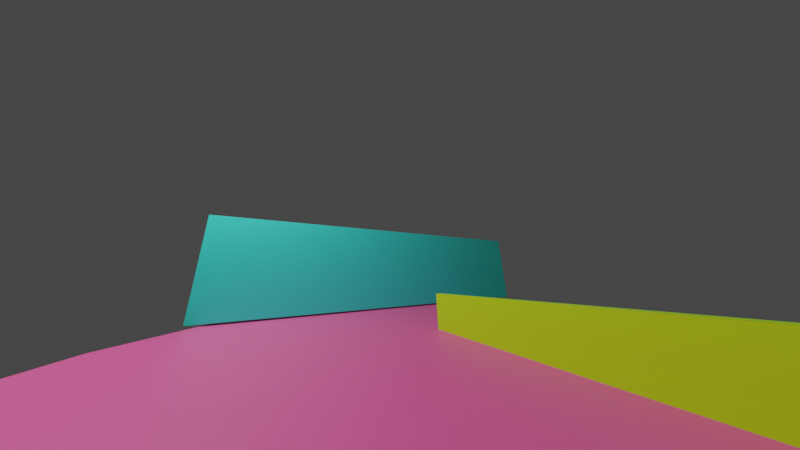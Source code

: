 # Source: map.blend  (saved by Blender 3.4.6; exported with 4.5.12 LTS)
import bpy
from mathutils import Matrix  # noqa: F401  (used for matrix-valued properties, if any)

bpy.ops.wm.read_factory_settings(use_empty=True)
scene = bpy.context.scene
scene.name = 'Scene'

# ---- collections
col_collection = bpy.data.collections.new('Collection'); scene.collection.children.link(col_collection)

# ---- images (referenced by path relative to the original .blend; pixels are not part of the script)
import os
ASSET_DIR = os.environ.get("B2B_ASSET_DIR", "")  # directory of the original .blend (textures are referenced by path, not embedded)
HERE = os.path.dirname(os.path.abspath(__file__))  # packed textures are extracted next to this script under _unpacked/

def load_image(name, relpath, width, height, colorspace="sRGB"):
    """Load a texture the original file referenced (path relative to the .blend, or extracted next to this script)."""
    p = next((c for c in (os.path.join(HERE, relpath), os.path.join(ASSET_DIR, relpath)) if relpath and os.path.exists(c)), "")
    if p:
        img = bpy.data.images.load(p, check_existing=True)
        img.name = name
    else:  # same state as the original file: an image datablock whose file is absent (Cycles renders it pink)
        img = bpy.data.images.new(name, width, height)
        img.source = "FILE"
        img.filepath = "//" + (relpath or name)
    img.colorspace_settings.name = colorspace
    return img
img_plane = load_image('plane', '_unpacked/plane.cd8a8b66.png', 1024, 1024, 'sRGB')
img_wall2 = load_image('wall2', '_unpacked/wall2.53474f41.png', 1024, 1024, 'sRGB')
img_wall1 = load_image('wall1', '_unpacked/wall1.419d09f0.png', 1024, 1024, 'sRGB')

# ---- materials (node trees are filled in below, after node groups)
mat_material_003 = bpy.data.materials.new('Material.003')
mat_material_003.use_transparent_shadow = False
mat_material_001 = bpy.data.materials.new('Material.001')
mat_material_001.use_transparent_shadow = False
mat_material_002 = bpy.data.materials.new('Material.002')
mat_material_002.use_transparent_shadow = False

# ---- material node trees
mat_material_003.use_nodes = True; mat_material_003.node_tree.nodes.clear()
_N = mat_material_003.node_tree.nodes; _L = mat_material_003.node_tree.links
n0 = _N.new('ShaderNodeBsdfPrincipled'); n0.name = 'Principled BSDF'; n0.location = (10, 300)
n0.distribution = 'GGX'
n0.subsurface_method = 'RANDOM_WALK_SKIN'
n0.inputs[3].default_value = 1.45
n0.inputs[27].default_value = (0.0, 0.0, 0.0, 1.0)
n0.inputs[28].default_value = 1.0
n1 = _N.new('ShaderNodeOutputMaterial'); n1.name = 'Material Output'; n1.location = (300, 300)
n2 = _N.new('ShaderNodeTexImage'); n2.name = 'Image Texture'; n2.location = (-280, 280)
n2.image = img_plane
_L.new(n0.outputs[0], n1.inputs[0])
_L.new(n2.outputs[0], n0.inputs[0])
n1.is_active_output = True
mat_material_001.use_nodes = True; mat_material_001.node_tree.nodes.clear()
_N = mat_material_001.node_tree.nodes; _L = mat_material_001.node_tree.links
n0 = _N.new('ShaderNodeBsdfPrincipled'); n0.name = 'Principled BSDF'; n0.location = (10, 300)
n0.distribution = 'GGX'
n0.subsurface_method = 'RANDOM_WALK_SKIN'
n0.inputs[3].default_value = 1.45
n0.inputs[27].default_value = (0.0, 0.0, 0.0, 1.0)
n0.inputs[28].default_value = 1.0
n1 = _N.new('ShaderNodeOutputMaterial'); n1.name = 'Material Output'; n1.location = (300, 300)
n2 = _N.new('ShaderNodeTexImage'); n2.name = 'Image Texture'; n2.location = (-280, 280)
n2.image = img_wall2
_L.new(n0.outputs[0], n1.inputs[0])
_L.new(n2.outputs[0], n0.inputs[0])
n1.is_active_output = True
mat_material_002.use_nodes = True; mat_material_002.node_tree.nodes.clear()
_N = mat_material_002.node_tree.nodes; _L = mat_material_002.node_tree.links
n0 = _N.new('ShaderNodeBsdfPrincipled'); n0.name = 'Principled BSDF'; n0.location = (10, 300)
n0.distribution = 'GGX'
n0.subsurface_method = 'RANDOM_WALK_SKIN'
n0.inputs[3].default_value = 1.45
n0.inputs[27].default_value = (0.0, 0.0, 0.0, 1.0)
n0.inputs[28].default_value = 1.0
n1 = _N.new('ShaderNodeOutputMaterial'); n1.name = 'Material Output'; n1.location = (300, 300)
n2 = _N.new('ShaderNodeTexImage'); n2.name = 'Image Texture'; n2.location = (-280, 280)
n2.image = img_wall1
_L.new(n0.outputs[0], n1.inputs[0])
_L.new(n2.outputs[0], n0.inputs[0])
n1.is_active_output = True

# ---- world
world_world = bpy.data.worlds.new('World'); scene.world = world_world
world_world.use_nodes = True; world_world.node_tree.nodes.clear()
_N = world_world.node_tree.nodes; _L = world_world.node_tree.links
n0 = _N.new('ShaderNodeOutputWorld'); n0.name = 'World Output'; n0.location = (300, 300)
n1 = _N.new('ShaderNodeBackground'); n1.name = 'Background'; n1.location = (10, 300)
n1.inputs[0].default_value = (0.05088, 0.05088, 0.05088, 1.0)
_L.new(n1.outputs[0], n0.inputs[0])
n0.is_active_output = True
world_world.color = (0.05088, 0.05088, 0.05088)
world_world.use_sun_shadow = False
world_world.sun_shadow_jitter_overblur = 0.0

# ---- cameras
cam_camera = bpy.data.cameras.new('Camera')
cam_camera.clip_end = 100.0
cam_camera.lens = 9.092
cam_camera.ortho_scale = 7.314

# ---- lights
light_light = bpy.data.lights.new('Light', 'POINT')
light_light.transmission_factor = 0.0
light_light.energy = 1000.0
light_light.shadow_soft_size = 0.1
light_light.shadow_maximum_resolution = 0.006
light_light.use_absolute_resolution = True

# ---- meshes
me_plane = bpy.data.meshes.new('Plane')
me_plane.from_pydata([(-5.253, -2.601, -2.101), (4.02, -2.601, -2.101), (-5.253, 8.163, -2.101), (4.02, 8.163, -2.101)], [], [(0, 1, 3, 2)])
_uv = me_plane.uv_layers.new(name='UVMap')
_uv.uv.foreach_set('vector', [0.0, 0.0, 1.0, 0.0, 1.0, 1.0, 0.0, 1.0])
me_plane.materials.append(mat_material_003)
me_plane.update()
me_cube_001 = bpy.data.meshes.new('Cube.001')
me_cube_001.from_pydata([(-6.303, 0.9469, -0.459), (-6.303, 0.9469, 1.541), (-6.303, 1.145, -0.459), (-6.303, 1.145, 1.541), (2.114, 0.9469, -0.459), (2.114, 0.9469, 1.541), (2.114, 1.145, -0.459), (2.114, 1.145, 1.541)], [], [(0, 1, 3, 2), (2, 3, 7, 6), (6, 7, 5, 4), (4, 5, 1, 0), (2, 6, 4, 0), (7, 3, 1, 5)])
_uv = me_cube_001.uv_layers.new(name='UVMap')
_uv.uv.foreach_set('vector', [0.375, 0.0, 0.625, 0.0, 0.625, 0.25, 0.375, 0.25, 0.375, 0.25, 0.625, 0.25, 0.625, 0.5, 0.375, 0.5, 0.375, 0.5, 0.625, 0.5, 0.625, 0.75, 0.375, 0.75, 0.375, 0.75, 0.625, 0.75, 0.625, 1.0, 0.375, 1.0, 0.125, 0.5, 0.375, 0.5, 0.375, 0.75, 0.125, 0.75, 0.625, 0.5, 0.875, 0.5, 0.875, 0.75, 0.625, 0.75])
me_cube_001.materials.append(mat_material_001)
me_cube_001.update()
me_cube_003 = bpy.data.meshes.new('Cube.003')
me_cube_003.from_pydata([(-1.0, -1.0, -1.0), (-1.0, -1.0, 1.0), (-1.0, 1.0, -1.0), (-1.0, 1.0, 1.0), (1.0, -1.0, -1.0), (1.0, -1.0, 1.0), (1.0, 1.0, -1.0), (1.0, 1.0, 1.0)], [], [(0, 1, 3, 2), (2, 3, 7, 6), (6, 7, 5, 4), (4, 5, 1, 0), (2, 6, 4, 0), (7, 3, 1, 5)])
_uv = me_cube_003.uv_layers.new(name='UVMap')
_uv.uv.foreach_set('vector', [0.375, 0.0, 0.625, 0.0, 0.625, 0.25, 0.375, 0.25, 0.375, 0.25, 0.625, 0.25, 0.625, 0.5, 0.375, 0.5, 0.375, 0.5, 0.625, 0.5, 0.625, 0.75, 0.375, 0.75, 0.375, 0.75, 0.625, 0.75, 0.625, 1.0, 0.375, 1.0, 0.125, 0.5, 0.375, 0.5, 0.375, 0.75, 0.125, 0.75, 0.625, 0.5, 0.875, 0.5, 0.875, 0.75, 0.625, 0.75])
me_cube_003.materials.append(mat_material_002)
me_cube_003.update()

# ---- objects
ob_light = bpy.data.objects.new('Light', light_light)
ob_camera = bpy.data.objects.new('Camera', cam_camera)
ob_plane = bpy.data.objects.new('Plane', me_plane)
ob_stena1 = bpy.data.objects.new('stena1', me_cube_001)
ob_stena2 = bpy.data.objects.new('stena2', me_cube_003)

# ---- transforms, parenting, visibility, modifiers, constraints
ob_light.location = (4.076, 1.005, 5.904)
ob_light.rotation_euler = (0.6503, 0.05522, 1.866)
ob_light.lock_rotations_4d = False
ob_light.empty_display_type = 'ARROWS'
ob_light.color = (0.0, 0.0, 0.0, 0.0)
ob_light.lineart.crease_threshold = 0.0
ob_camera.location = (2.041, 4.334, 0.7214)
ob_camera.rotation_euler = (-20.16, -3.164, -6.753)
ob_camera.lock_rotations_4d = False
ob_camera.empty_display_type = 'ARROWS'
ob_camera.color = (0.0, 0.0, 0.0, 0.0)
ob_camera.display_type = 'WIRE'
ob_camera.lineart.crease_threshold = 0.0
ob_plane.location = (0.7045, -0.3897, 2.089)
_m = ob_plane.modifiers.new('Subdivision', 'SUBSURF')
_m.levels = 0
ob_stena1.location = (1.534, -1.865, 0.4773)
ob_stena1.rotation_euler = (0.005236, 0.0, 0.0)
ob_stena2.location = (0.01368, 4.269, 0.231)
ob_stena2.scale = (-0.04032, -2.626, 0.2568)

# ---- collection membership
col_collection.objects.link(ob_light)
col_collection.objects.link(ob_camera)
col_collection.objects.link(ob_plane)
col_collection.objects.link(ob_stena1)
col_collection.objects.link(ob_stena2)

# ---- scene / render settings (as saved in the file)
scene.camera = ob_camera
scene.frame_start = 1; scene.frame_end = 250; scene.frame_set(161)
scene.render.engine = 'BLENDER_EEVEE_NEXT'
scene.cycles.sampling_pattern = 'TABULATED_SOBOL'
scene.cycles.use_light_tree = False
scene.view_settings.view_transform = 'Filmic'
bpy.context.view_layer.update()
